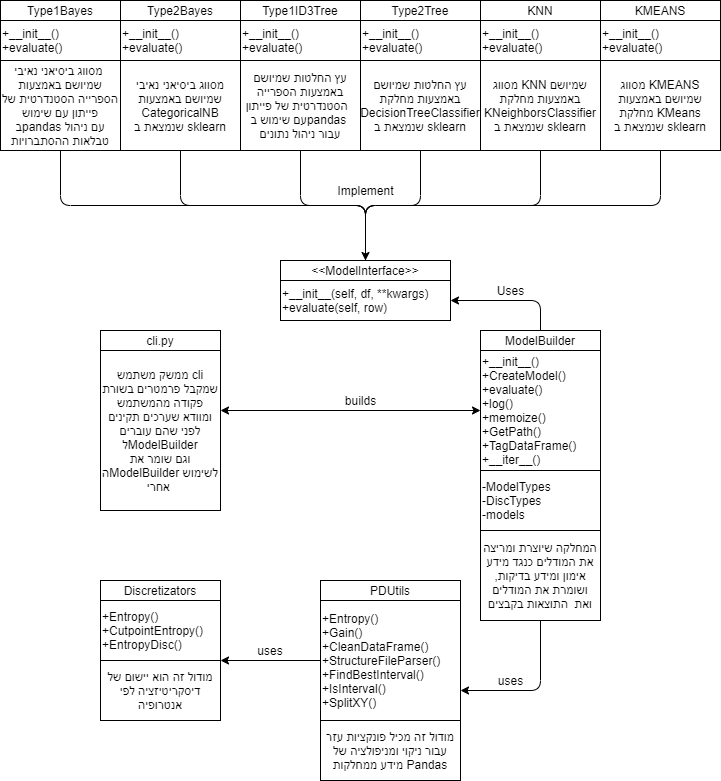

The diagram above was exported from draw.io. Its source (the exported page's mxGraphModel, read from the mxfile embedded in the PNG):
<mxGraphModel dx="1422" dy="822" grid="1" gridSize="10" guides="1" tooltips="1" connect="1" arrows="1" fold="1" page="1" pageScale="1" pageWidth="827" pageHeight="1169" math="0" shadow="0">
  <root>
    <mxCell id="0" />
    <mxCell id="1" parent="0" />
    <mxCell id="0uTKR72R4IBhJd0psD79-2" style="edgeStyle=orthogonalEdgeStyle;rounded=1;orthogonalLoop=1;jettySize=auto;html=1;exitX=0.5;exitY=0;exitDx=0;exitDy=0;entryX=0.5;entryY=1;entryDx=0;entryDy=0;endArrow=none;endFill=0;" edge="1" parent="1" source="xHrTZcPmeYGqEElrFQGZ-1" target="xHrTZcPmeYGqEElrFQGZ-40">
      <mxGeometry relative="1" as="geometry" />
    </mxCell>
    <mxCell id="0uTKR72R4IBhJd0psD79-3" style="edgeStyle=orthogonalEdgeStyle;rounded=1;orthogonalLoop=1;jettySize=auto;html=1;exitX=0.5;exitY=0;exitDx=0;exitDy=0;entryX=0.5;entryY=1;entryDx=0;entryDy=0;endArrow=none;endFill=0;" edge="1" parent="1" source="xHrTZcPmeYGqEElrFQGZ-1" target="xHrTZcPmeYGqEElrFQGZ-37">
      <mxGeometry relative="1" as="geometry" />
    </mxCell>
    <mxCell id="0uTKR72R4IBhJd0psD79-4" style="edgeStyle=orthogonalEdgeStyle;rounded=1;orthogonalLoop=1;jettySize=auto;html=1;exitX=0.5;exitY=0;exitDx=0;exitDy=0;entryX=0.5;entryY=1;entryDx=0;entryDy=0;endArrow=none;endFill=0;" edge="1" parent="1" source="xHrTZcPmeYGqEElrFQGZ-1" target="xHrTZcPmeYGqEElrFQGZ-38">
      <mxGeometry relative="1" as="geometry" />
    </mxCell>
    <mxCell id="0uTKR72R4IBhJd0psD79-5" style="edgeStyle=orthogonalEdgeStyle;rounded=1;orthogonalLoop=1;jettySize=auto;html=1;exitX=0.5;exitY=0;exitDx=0;exitDy=0;entryX=0.5;entryY=1;entryDx=0;entryDy=0;endArrow=none;endFill=0;" edge="1" parent="1" source="xHrTZcPmeYGqEElrFQGZ-1" target="xHrTZcPmeYGqEElrFQGZ-41">
      <mxGeometry relative="1" as="geometry" />
    </mxCell>
    <mxCell id="0uTKR72R4IBhJd0psD79-6" style="edgeStyle=orthogonalEdgeStyle;rounded=1;orthogonalLoop=1;jettySize=auto;html=1;exitX=0.5;exitY=0;exitDx=0;exitDy=0;endArrow=none;endFill=0;" edge="1" parent="1" source="xHrTZcPmeYGqEElrFQGZ-1" target="xHrTZcPmeYGqEElrFQGZ-42">
      <mxGeometry relative="1" as="geometry" />
    </mxCell>
    <mxCell id="0uTKR72R4IBhJd0psD79-7" style="edgeStyle=orthogonalEdgeStyle;rounded=1;orthogonalLoop=1;jettySize=auto;html=1;exitX=0.5;exitY=0;exitDx=0;exitDy=0;entryX=0.5;entryY=1;entryDx=0;entryDy=0;endArrow=none;endFill=0;startArrow=classic;startFill=1;" edge="1" parent="1" source="xHrTZcPmeYGqEElrFQGZ-1" target="xHrTZcPmeYGqEElrFQGZ-43">
      <mxGeometry relative="1" as="geometry" />
    </mxCell>
    <mxCell id="xHrTZcPmeYGqEElrFQGZ-1" value="&amp;lt;&amp;lt;ModelInterface&amp;gt;&amp;gt;" style="rounded=0;whiteSpace=wrap;html=1;" parent="1" vertex="1">
      <mxGeometry x="330" y="300" width="170" height="20" as="geometry" />
    </mxCell>
    <mxCell id="0uTKR72R4IBhJd0psD79-8" style="edgeStyle=orthogonalEdgeStyle;rounded=1;orthogonalLoop=1;jettySize=auto;html=1;exitX=1;exitY=0.5;exitDx=0;exitDy=0;startArrow=classic;startFill=1;endArrow=none;endFill=0;" edge="1" parent="1" source="xHrTZcPmeYGqEElrFQGZ-2" target="xHrTZcPmeYGqEElrFQGZ-44">
      <mxGeometry relative="1" as="geometry" />
    </mxCell>
    <mxCell id="xHrTZcPmeYGqEElrFQGZ-2" value="+__init__(self, df, **kwargs)&lt;br&gt;+evaluate(self, row)" style="rounded=0;whiteSpace=wrap;html=1;align=left;" parent="1" vertex="1">
      <mxGeometry x="330" y="320" width="170" height="40" as="geometry" />
    </mxCell>
    <mxCell id="xHrTZcPmeYGqEElrFQGZ-5" value="Type2Tree" style="rounded=0;whiteSpace=wrap;html=1;" parent="1" vertex="1">
      <mxGeometry x="410" y="40" width="120" height="20" as="geometry" />
    </mxCell>
    <mxCell id="xHrTZcPmeYGqEElrFQGZ-6" value="Type2Bayes" style="rounded=0;whiteSpace=wrap;html=1;" parent="1" vertex="1">
      <mxGeometry x="170" y="40" width="120" height="20" as="geometry" />
    </mxCell>
    <mxCell id="xHrTZcPmeYGqEElrFQGZ-7" value="Type1ID3Tree" style="rounded=0;whiteSpace=wrap;html=1;" parent="1" vertex="1">
      <mxGeometry x="290" y="40" width="120" height="20" as="geometry" />
    </mxCell>
    <mxCell id="xHrTZcPmeYGqEElrFQGZ-8" value="Type1Bayes" style="rounded=0;whiteSpace=wrap;html=1;" parent="1" vertex="1">
      <mxGeometry x="50" y="40" width="120" height="20" as="geometry" />
    </mxCell>
    <mxCell id="xHrTZcPmeYGqEElrFQGZ-9" value="+__init__()&lt;br&gt;+evaluate()" style="rounded=0;whiteSpace=wrap;html=1;align=left;" parent="1" vertex="1">
      <mxGeometry x="530" y="60" width="120" height="40" as="geometry" />
    </mxCell>
    <mxCell id="xHrTZcPmeYGqEElrFQGZ-10" value="KMEANS" style="rounded=0;whiteSpace=wrap;html=1;" parent="1" vertex="1">
      <mxGeometry x="650" y="40" width="120" height="20" as="geometry" />
    </mxCell>
    <mxCell id="xHrTZcPmeYGqEElrFQGZ-11" style="edgeStyle=orthogonalEdgeStyle;rounded=0;orthogonalLoop=1;jettySize=auto;html=1;exitX=0.5;exitY=1;exitDx=0;exitDy=0;" parent="1" source="xHrTZcPmeYGqEElrFQGZ-5" target="xHrTZcPmeYGqEElrFQGZ-5" edge="1">
      <mxGeometry relative="1" as="geometry" />
    </mxCell>
    <mxCell id="xHrTZcPmeYGqEElrFQGZ-12" value="+__init__()&lt;br&gt;+evaluate()" style="rounded=0;whiteSpace=wrap;html=1;align=left;" parent="1" vertex="1">
      <mxGeometry x="410" y="60" width="120" height="40" as="geometry" />
    </mxCell>
    <mxCell id="xHrTZcPmeYGqEElrFQGZ-13" value="+__init__()&lt;br&gt;+evaluate()" style="rounded=0;whiteSpace=wrap;html=1;align=left;" parent="1" vertex="1">
      <mxGeometry x="170" y="60" width="120" height="40" as="geometry" />
    </mxCell>
    <mxCell id="xHrTZcPmeYGqEElrFQGZ-14" value="+__init__()&lt;br&gt;+evaluate()" style="rounded=0;whiteSpace=wrap;html=1;align=left;" parent="1" vertex="1">
      <mxGeometry x="290" y="60" width="120" height="40" as="geometry" />
    </mxCell>
    <mxCell id="xHrTZcPmeYGqEElrFQGZ-15" value="+__init__()&lt;br&gt;+evaluate()" style="rounded=0;whiteSpace=wrap;html=1;align=left;" parent="1" vertex="1">
      <mxGeometry x="650" y="60" width="120" height="40" as="geometry" />
    </mxCell>
    <mxCell id="xHrTZcPmeYGqEElrFQGZ-16" value="KNN" style="rounded=0;whiteSpace=wrap;html=1;" parent="1" vertex="1">
      <mxGeometry x="530" y="40" width="120" height="20" as="geometry" />
    </mxCell>
    <mxCell id="xHrTZcPmeYGqEElrFQGZ-17" value="+__init__()&lt;br&gt;+evaluate()" style="rounded=0;whiteSpace=wrap;html=1;align=left;" parent="1" vertex="1">
      <mxGeometry x="50" y="60" width="120" height="40" as="geometry" />
    </mxCell>
    <mxCell id="xHrTZcPmeYGqEElrFQGZ-37" value="עץ החלטות שמיושם באמצעות מחלקת DecisionTreeClassifier&lt;br&gt;שנמצאת ב sklearn" style="rounded=0;whiteSpace=wrap;html=1;" parent="1" vertex="1">
      <mxGeometry x="410" y="100" width="120" height="90" as="geometry" />
    </mxCell>
    <mxCell id="xHrTZcPmeYGqEElrFQGZ-38" value="מסווג ביסיאני נאיבי שמיושם באמצעות CategoricalNB&lt;br&gt;שנמצאת ב sklearn" style="rounded=0;whiteSpace=wrap;html=1;" parent="1" vertex="1">
      <mxGeometry x="170" y="100" width="120" height="90" as="geometry" />
    </mxCell>
    <mxCell id="xHrTZcPmeYGqEElrFQGZ-40" value="עץ החלטות שמיושם באמצעות הספרייה הסטנדרטית של פייתון&amp;nbsp;&amp;nbsp;&lt;br&gt;עם שימוש בpandas&amp;nbsp;&lt;br&gt;עבור ניהול נתונים" style="rounded=0;whiteSpace=wrap;html=1;" parent="1" vertex="1">
      <mxGeometry x="290" y="100" width="120" height="90" as="geometry" />
    </mxCell>
    <mxCell id="xHrTZcPmeYGqEElrFQGZ-41" value="מסווג ביסיאני נאיבי&amp;nbsp;&lt;br&gt;שמיושם באמצעות הספרייה הסטנדרטית של פייתון עם שימוש בpandas עם ניהול טבלאות ההסתברויות" style="rounded=0;whiteSpace=wrap;html=1;" parent="1" vertex="1">
      <mxGeometry x="50" y="100" width="120" height="90" as="geometry" />
    </mxCell>
    <mxCell id="xHrTZcPmeYGqEElrFQGZ-42" value="מסווג KNN שמיושם באמצעות מחלקת KNeighborsClassifier&lt;br&gt;שנמצאת ב sklearn" style="rounded=0;whiteSpace=wrap;html=1;" parent="1" vertex="1">
      <mxGeometry x="530" y="100" width="120" height="90" as="geometry" />
    </mxCell>
    <mxCell id="xHrTZcPmeYGqEElrFQGZ-43" value="מסווג KMEANS שמיושם באמצעות מחלקת KMeans&lt;br&gt;שנמצאת ב sklearn" style="rounded=0;whiteSpace=wrap;html=1;" parent="1" vertex="1">
      <mxGeometry x="650" y="100" width="120" height="90" as="geometry" />
    </mxCell>
    <mxCell id="xHrTZcPmeYGqEElrFQGZ-44" value="ModelBuilder" style="rounded=0;whiteSpace=wrap;html=1;" parent="1" vertex="1">
      <mxGeometry x="530" y="370" width="120" height="20" as="geometry" />
    </mxCell>
    <mxCell id="xHrTZcPmeYGqEElrFQGZ-45" value="+__init__()&lt;br&gt;+CreateModel()&lt;br&gt;+evaluate()&lt;br&gt;+log()&lt;br&gt;+memoize()&lt;br&gt;+GetPath()&lt;br&gt;+TagDataFrame()&lt;br&gt;+__iter__()" style="rounded=0;whiteSpace=wrap;html=1;align=left;" parent="1" vertex="1">
      <mxGeometry x="530" y="390" width="120" height="120" as="geometry" />
    </mxCell>
    <mxCell id="xHrTZcPmeYGqEElrFQGZ-46" value="המחלקה שיוצרת ומריצה את המודלים כנגד מידע אימון ומידע בדיקות, ושומרת את המודלים ואת&amp;nbsp; התוצאות בקבצים" style="rounded=0;whiteSpace=wrap;html=1;" parent="1" vertex="1">
      <mxGeometry x="530" y="570" width="120" height="90" as="geometry" />
    </mxCell>
    <mxCell id="xHrTZcPmeYGqEElrFQGZ-47" value="ממשק משתמש cli שמקבל פרמטרים בשורת פקודה מהמשתמש ומוודא שערכים תקינים לפני שהם עוברים לModelBuilder&lt;br&gt;וגם שומר את הModelBuilder לשימוש אחרי&amp;nbsp;" style="rounded=0;whiteSpace=wrap;html=1;align=center;" parent="1" vertex="1">
      <mxGeometry x="150" y="390" width="120" height="160" as="geometry" />
    </mxCell>
    <mxCell id="xHrTZcPmeYGqEElrFQGZ-48" value="cli.py" style="rounded=0;whiteSpace=wrap;html=1;" parent="1" vertex="1">
      <mxGeometry x="150" y="370" width="120" height="20" as="geometry" />
    </mxCell>
    <mxCell id="xHrTZcPmeYGqEElrFQGZ-50" value="" style="endArrow=classic;startArrow=classic;html=1;entryX=0;entryY=0.5;entryDx=0;entryDy=0;" parent="1" target="xHrTZcPmeYGqEElrFQGZ-45" edge="1">
      <mxGeometry width="50" height="50" relative="1" as="geometry">
        <mxPoint x="270" y="450" as="sourcePoint" />
        <mxPoint x="320" y="400" as="targetPoint" />
      </mxGeometry>
    </mxCell>
    <mxCell id="xHrTZcPmeYGqEElrFQGZ-52" value="Discretizators" style="rounded=0;whiteSpace=wrap;html=1;" parent="1" vertex="1">
      <mxGeometry x="150" y="620" width="120" height="20" as="geometry" />
    </mxCell>
    <mxCell id="xHrTZcPmeYGqEElrFQGZ-53" value="+Entropy()&lt;br&gt;+CutpointEntropy()&lt;br&gt;+EntropyDisc()" style="rounded=0;whiteSpace=wrap;html=1;align=left;" parent="1" vertex="1">
      <mxGeometry x="150" y="640" width="120" height="60" as="geometry" />
    </mxCell>
    <mxCell id="xHrTZcPmeYGqEElrFQGZ-54" value="מודול זה הוא יישום של דיסקריטיזציה לפי אנטרופיה" style="rounded=0;whiteSpace=wrap;html=1;" parent="1" vertex="1">
      <mxGeometry x="150" y="700" width="120" height="60" as="geometry" />
    </mxCell>
    <mxCell id="xHrTZcPmeYGqEElrFQGZ-55" value="מודול זה מכיל פונקציות עזר עבור ניקוי ומניפולציה של מידע ממחלקות Pandas&lt;br&gt;" style="rounded=0;whiteSpace=wrap;html=1;" parent="1" vertex="1">
      <mxGeometry x="370" y="760" width="140" height="60" as="geometry" />
    </mxCell>
    <mxCell id="xHrTZcPmeYGqEElrFQGZ-56" value="PDUtils" style="rounded=0;whiteSpace=wrap;html=1;" parent="1" vertex="1">
      <mxGeometry x="370" y="620" width="140" height="20" as="geometry" />
    </mxCell>
    <mxCell id="xHrTZcPmeYGqEElrFQGZ-57" value="+Entropy()&lt;br&gt;+Gain()&lt;br&gt;+CleanDataFrame()&lt;br&gt;+StructureFileParser()&lt;br&gt;+FindBestInterval()&lt;br&gt;+IsInterval()&lt;br&gt;+SplitXY()&lt;br&gt;" style="rounded=0;whiteSpace=wrap;html=1;align=left;" parent="1" vertex="1">
      <mxGeometry x="370" y="640" width="140" height="120" as="geometry" />
    </mxCell>
    <mxCell id="xHrTZcPmeYGqEElrFQGZ-58" value="" style="endArrow=classic;html=1;entryX=1;entryY=0;entryDx=0;entryDy=0;exitX=0;exitY=0.5;exitDx=0;exitDy=0;" parent="1" source="xHrTZcPmeYGqEElrFQGZ-57" target="xHrTZcPmeYGqEElrFQGZ-54" edge="1">
      <mxGeometry width="50" height="50" relative="1" as="geometry">
        <mxPoint x="320" y="700" as="sourcePoint" />
        <mxPoint x="370" y="650" as="targetPoint" />
      </mxGeometry>
    </mxCell>
    <mxCell id="xHrTZcPmeYGqEElrFQGZ-59" value="uses" style="text;html=1;strokeColor=none;fillColor=none;align=center;verticalAlign=middle;whiteSpace=wrap;rounded=0;" parent="1" vertex="1">
      <mxGeometry x="300" y="680" width="40" height="20" as="geometry" />
    </mxCell>
    <mxCell id="xHrTZcPmeYGqEElrFQGZ-61" value="" style="endArrow=classic;html=1;entryX=1;entryY=0.75;entryDx=0;entryDy=0;exitX=0.5;exitY=1;exitDx=0;exitDy=0;" parent="1" source="xHrTZcPmeYGqEElrFQGZ-46" target="xHrTZcPmeYGqEElrFQGZ-57" edge="1">
      <mxGeometry width="50" height="50" relative="1" as="geometry">
        <mxPoint x="560" y="650" as="sourcePoint" />
        <mxPoint x="610" y="600" as="targetPoint" />
        <Array as="points">
          <mxPoint x="590" y="730" />
        </Array>
      </mxGeometry>
    </mxCell>
    <mxCell id="xHrTZcPmeYGqEElrFQGZ-62" value="uses" style="text;html=1;align=center;verticalAlign=middle;resizable=0;points=[];autosize=1;" parent="1" vertex="1">
      <mxGeometry x="540" y="710" width="40" height="20" as="geometry" />
    </mxCell>
    <mxCell id="xHrTZcPmeYGqEElrFQGZ-67" value="-ModelTypes&lt;br&gt;-DiscTypes&lt;br&gt;-models" style="rounded=0;whiteSpace=wrap;html=1;align=left;" parent="1" vertex="1">
      <mxGeometry x="530" y="510" width="120" height="60" as="geometry" />
    </mxCell>
    <mxCell id="xHrTZcPmeYGqEElrFQGZ-68" value="builds" style="text;html=1;align=center;verticalAlign=middle;resizable=0;points=[];autosize=1;" parent="1" vertex="1">
      <mxGeometry x="385" y="430" width="50" height="20" as="geometry" />
    </mxCell>
    <mxCell id="0uTKR72R4IBhJd0psD79-9" value="Uses" style="text;html=1;align=center;verticalAlign=middle;resizable=0;points=[];autosize=1;" vertex="1" parent="1">
      <mxGeometry x="540" y="320" width="40" height="20" as="geometry" />
    </mxCell>
    <mxCell id="0uTKR72R4IBhJd0psD79-10" value="Implement" style="text;html=1;align=center;verticalAlign=middle;resizable=0;points=[];autosize=1;" vertex="1" parent="1">
      <mxGeometry x="380" y="220" width="70" height="20" as="geometry" />
    </mxCell>
  </root>
</mxGraphModel>